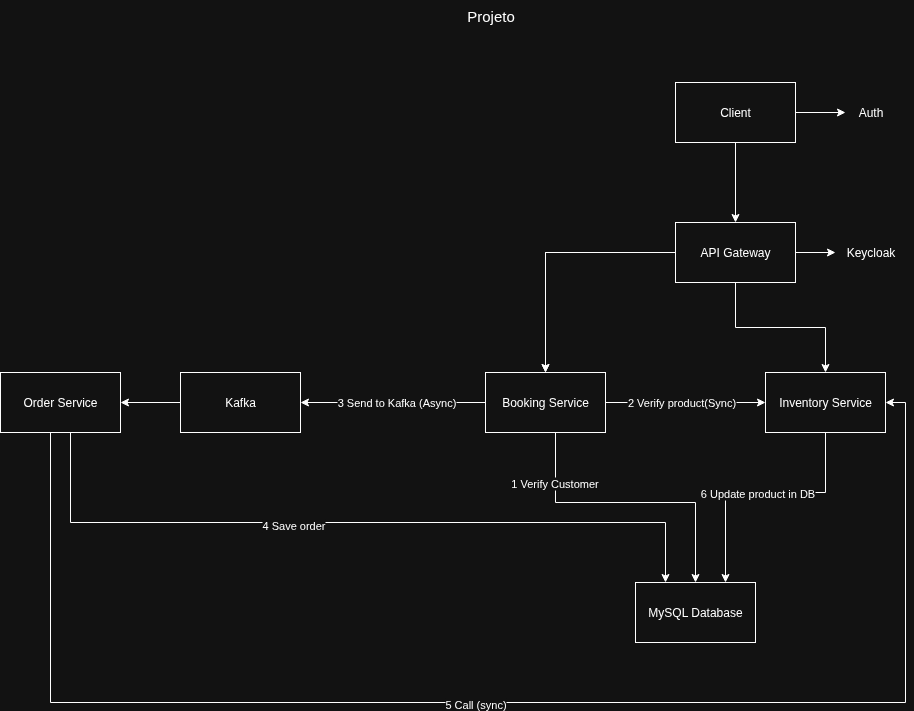

The diagram above was exported from draw.io. Its source (the exported page's mxGraphModel, read from the mxfile embedded in the PNG):
<mxGraphModel dx="2086" dy="1821" grid="1" gridSize="10" guides="1" tooltips="1" connect="1" arrows="1" fold="1" page="1" pageScale="1" pageWidth="850" pageHeight="1100" math="0" shadow="0">
  <root>
    <mxCell id="0" />
    <mxCell id="1" parent="0" />
    <mxCell id="sUIReWtBFyCM3qtjB-AX-3" value="" style="edgeStyle=orthogonalEdgeStyle;rounded=0;orthogonalLoop=1;jettySize=auto;html=1;" parent="1" source="sUIReWtBFyCM3qtjB-AX-1" target="sUIReWtBFyCM3qtjB-AX-2" edge="1">
      <mxGeometry relative="1" as="geometry" />
    </mxCell>
    <mxCell id="sUIReWtBFyCM3qtjB-AX-5" value="" style="edgeStyle=orthogonalEdgeStyle;rounded=0;orthogonalLoop=1;jettySize=auto;html=1;" parent="1" source="sUIReWtBFyCM3qtjB-AX-1" target="sUIReWtBFyCM3qtjB-AX-4" edge="1">
      <mxGeometry relative="1" as="geometry" />
    </mxCell>
    <mxCell id="sUIReWtBFyCM3qtjB-AX-1" value="Client" style="rounded=0;whiteSpace=wrap;html=1;" parent="1" vertex="1">
      <mxGeometry x="595" y="-1010" width="120" height="60" as="geometry" />
    </mxCell>
    <mxCell id="sUIReWtBFyCM3qtjB-AX-7" value="" style="edgeStyle=orthogonalEdgeStyle;rounded=0;orthogonalLoop=1;jettySize=auto;html=1;" parent="1" source="sUIReWtBFyCM3qtjB-AX-2" target="sUIReWtBFyCM3qtjB-AX-6" edge="1">
      <mxGeometry relative="1" as="geometry" />
    </mxCell>
    <mxCell id="sUIReWtBFyCM3qtjB-AX-9" value="" style="edgeStyle=orthogonalEdgeStyle;rounded=0;orthogonalLoop=1;jettySize=auto;html=1;" parent="1" source="sUIReWtBFyCM3qtjB-AX-2" target="sUIReWtBFyCM3qtjB-AX-8" edge="1">
      <mxGeometry relative="1" as="geometry" />
    </mxCell>
    <mxCell id="sUIReWtBFyCM3qtjB-AX-10" value="" style="edgeStyle=orthogonalEdgeStyle;rounded=0;orthogonalLoop=1;jettySize=auto;html=1;" parent="1" source="sUIReWtBFyCM3qtjB-AX-2" target="sUIReWtBFyCM3qtjB-AX-8" edge="1">
      <mxGeometry relative="1" as="geometry" />
    </mxCell>
    <mxCell id="sUIReWtBFyCM3qtjB-AX-12" value="" style="edgeStyle=orthogonalEdgeStyle;rounded=0;orthogonalLoop=1;jettySize=auto;html=1;" parent="1" source="sUIReWtBFyCM3qtjB-AX-2" target="sUIReWtBFyCM3qtjB-AX-11" edge="1">
      <mxGeometry relative="1" as="geometry" />
    </mxCell>
    <mxCell id="sUIReWtBFyCM3qtjB-AX-2" value="API Gateway" style="rounded=0;whiteSpace=wrap;html=1;" parent="1" vertex="1">
      <mxGeometry x="595" y="-870" width="120" height="60" as="geometry" />
    </mxCell>
    <mxCell id="sUIReWtBFyCM3qtjB-AX-4" value="Auth" style="text;html=1;align=center;verticalAlign=middle;resizable=0;points=[];autosize=1;strokeColor=none;fillColor=none;" parent="1" vertex="1">
      <mxGeometry x="765" y="-995" width="50" height="30" as="geometry" />
    </mxCell>
    <mxCell id="sUIReWtBFyCM3qtjB-AX-6" value="Keycloak" style="text;html=1;align=center;verticalAlign=middle;resizable=0;points=[];autosize=1;strokeColor=none;fillColor=none;" parent="1" vertex="1">
      <mxGeometry x="755" y="-855" width="70" height="30" as="geometry" />
    </mxCell>
    <mxCell id="sUIReWtBFyCM3qtjB-AX-16" value="" style="edgeStyle=orthogonalEdgeStyle;rounded=0;orthogonalLoop=1;jettySize=auto;html=1;entryX=1;entryY=0.5;entryDx=0;entryDy=0;" parent="1" source="sUIReWtBFyCM3qtjB-AX-8" target="gFSg_lhhcf5PNmU8U9EY-136" edge="1">
      <mxGeometry relative="1" as="geometry">
        <mxPoint x="305" y="-690" as="targetPoint" />
      </mxGeometry>
    </mxCell>
    <mxCell id="sUIReWtBFyCM3qtjB-AX-20" value="3 Send to Kafka (Async)" style="edgeLabel;html=1;align=center;verticalAlign=middle;resizable=0;points=[];" parent="sUIReWtBFyCM3qtjB-AX-16" connectable="0" vertex="1">
      <mxGeometry x="-0.069" y="-1" relative="1" as="geometry">
        <mxPoint x="-3" y="1" as="offset" />
      </mxGeometry>
    </mxCell>
    <mxCell id="sUIReWtBFyCM3qtjB-AX-24" style="edgeStyle=orthogonalEdgeStyle;rounded=0;orthogonalLoop=1;jettySize=auto;html=1;entryX=0.5;entryY=0;entryDx=0;entryDy=0;" parent="1" source="sUIReWtBFyCM3qtjB-AX-8" target="sUIReWtBFyCM3qtjB-AX-22" edge="1">
      <mxGeometry relative="1" as="geometry">
        <Array as="points">
          <mxPoint x="475" y="-590" />
          <mxPoint x="615" y="-590" />
        </Array>
        <mxPoint x="535" y="-510" as="targetPoint" />
      </mxGeometry>
    </mxCell>
    <mxCell id="sUIReWtBFyCM3qtjB-AX-27" value="1 Verify Customer" style="edgeLabel;html=1;align=center;verticalAlign=middle;resizable=0;points=[];" parent="sUIReWtBFyCM3qtjB-AX-24" connectable="0" vertex="1">
      <mxGeometry x="-0.6476" y="-1" relative="1" as="geometry">
        <mxPoint as="offset" />
      </mxGeometry>
    </mxCell>
    <mxCell id="sUIReWtBFyCM3qtjB-AX-28" value="" style="edgeStyle=orthogonalEdgeStyle;rounded=0;orthogonalLoop=1;jettySize=auto;html=1;" parent="1" source="sUIReWtBFyCM3qtjB-AX-8" target="sUIReWtBFyCM3qtjB-AX-11" edge="1">
      <mxGeometry relative="1" as="geometry" />
    </mxCell>
    <mxCell id="sUIReWtBFyCM3qtjB-AX-29" value="2 Verify product(Sync)" style="edgeLabel;html=1;align=center;verticalAlign=middle;resizable=0;points=[];" parent="sUIReWtBFyCM3qtjB-AX-28" connectable="0" vertex="1">
      <mxGeometry x="-0.55" y="-1" relative="1" as="geometry">
        <mxPoint x="39" y="-1" as="offset" />
      </mxGeometry>
    </mxCell>
    <mxCell id="sUIReWtBFyCM3qtjB-AX-8" value="Booking Service" style="rounded=0;whiteSpace=wrap;html=1;" parent="1" vertex="1">
      <mxGeometry x="405" y="-720" width="120" height="60" as="geometry" />
    </mxCell>
    <mxCell id="sUIReWtBFyCM3qtjB-AX-26" style="edgeStyle=orthogonalEdgeStyle;rounded=0;orthogonalLoop=1;jettySize=auto;html=1;entryX=0.75;entryY=0;entryDx=0;entryDy=0;" parent="1" source="sUIReWtBFyCM3qtjB-AX-11" target="sUIReWtBFyCM3qtjB-AX-22" edge="1">
      <mxGeometry relative="1" as="geometry">
        <Array as="points">
          <mxPoint x="745" y="-600" />
          <mxPoint x="645" y="-600" />
        </Array>
      </mxGeometry>
    </mxCell>
    <mxCell id="sUIReWtBFyCM3qtjB-AX-33" value="6 Update product in DB" style="edgeLabel;html=1;align=center;verticalAlign=middle;resizable=0;points=[];" parent="sUIReWtBFyCM3qtjB-AX-26" connectable="0" vertex="1">
      <mxGeometry x="0.024" y="1" relative="1" as="geometry">
        <mxPoint as="offset" />
      </mxGeometry>
    </mxCell>
    <mxCell id="sUIReWtBFyCM3qtjB-AX-11" value="Inventory Service" style="rounded=0;whiteSpace=wrap;html=1;" parent="1" vertex="1">
      <mxGeometry x="685" y="-720" width="120" height="60" as="geometry" />
    </mxCell>
    <mxCell id="sUIReWtBFyCM3qtjB-AX-21" value="" style="edgeStyle=orthogonalEdgeStyle;rounded=0;orthogonalLoop=1;jettySize=auto;html=1;exitX=0;exitY=0.5;exitDx=0;exitDy=0;entryX=1;entryY=0.5;entryDx=0;entryDy=0;" parent="1" source="gFSg_lhhcf5PNmU8U9EY-136" target="sUIReWtBFyCM3qtjB-AX-17" edge="1">
      <mxGeometry relative="1" as="geometry">
        <mxPoint x="120" y="-690" as="sourcePoint" />
      </mxGeometry>
    </mxCell>
    <mxCell id="sUIReWtBFyCM3qtjB-AX-25" style="edgeStyle=orthogonalEdgeStyle;rounded=0;orthogonalLoop=1;jettySize=auto;html=1;entryX=0.25;entryY=0;entryDx=0;entryDy=0;" parent="1" source="sUIReWtBFyCM3qtjB-AX-17" target="sUIReWtBFyCM3qtjB-AX-22" edge="1">
      <mxGeometry relative="1" as="geometry">
        <Array as="points">
          <mxPoint x="-10" y="-570" />
          <mxPoint x="585" y="-570" />
        </Array>
        <mxPoint x="494.99999999999955" y="-510" as="targetPoint" />
      </mxGeometry>
    </mxCell>
    <mxCell id="sUIReWtBFyCM3qtjB-AX-30" value="4 Save order" style="edgeLabel;html=1;align=center;verticalAlign=middle;resizable=0;points=[];" parent="sUIReWtBFyCM3qtjB-AX-25" connectable="0" vertex="1">
      <mxGeometry x="-0.1608" y="-3" relative="1" as="geometry">
        <mxPoint as="offset" />
      </mxGeometry>
    </mxCell>
    <mxCell id="sUIReWtBFyCM3qtjB-AX-31" style="edgeStyle=orthogonalEdgeStyle;rounded=0;orthogonalLoop=1;jettySize=auto;html=1;entryX=1;entryY=0.5;entryDx=0;entryDy=0;" parent="1" edge="1">
      <mxGeometry relative="1" as="geometry">
        <Array as="points">
          <mxPoint x="-30" y="-690" />
          <mxPoint x="-30" y="-390" />
          <mxPoint x="825" y="-390" />
          <mxPoint x="825" y="-690" />
        </Array>
        <mxPoint y="-690.0000000000002" as="sourcePoint" />
        <mxPoint x="805" y="-690" as="targetPoint" />
      </mxGeometry>
    </mxCell>
    <mxCell id="sUIReWtBFyCM3qtjB-AX-32" value="5 Call (sync)" style="edgeLabel;html=1;align=center;verticalAlign=middle;resizable=0;points=[];" parent="sUIReWtBFyCM3qtjB-AX-31" connectable="0" vertex="1">
      <mxGeometry x="0.003" y="-2" relative="1" as="geometry">
        <mxPoint as="offset" />
      </mxGeometry>
    </mxCell>
    <mxCell id="sUIReWtBFyCM3qtjB-AX-17" value="Order Service" style="whiteSpace=wrap;html=1;" parent="1" vertex="1">
      <mxGeometry x="-80" y="-720" width="120" height="60" as="geometry" />
    </mxCell>
    <mxCell id="sUIReWtBFyCM3qtjB-AX-22" value="MySQL Database" style="whiteSpace=wrap;html=1;" parent="1" vertex="1">
      <mxGeometry x="555" y="-510" width="120" height="60" as="geometry" />
    </mxCell>
    <mxCell id="gFSg_lhhcf5PNmU8U9EY-136" value="Kafka" style="whiteSpace=wrap;html=1;" vertex="1" parent="1">
      <mxGeometry x="100" y="-720" width="120" height="60" as="geometry" />
    </mxCell>
    <mxCell id="gFSg_lhhcf5PNmU8U9EY-137" value="&lt;font style=&quot;font-size: 15px;&quot;&gt;Projeto&lt;/font&gt;" style="text;html=1;align=center;verticalAlign=middle;resizable=0;points=[];autosize=1;strokeColor=none;fillColor=none;" vertex="1" parent="1">
      <mxGeometry x="375" y="-1092" width="70" height="30" as="geometry" />
    </mxCell>
  </root>
</mxGraphModel>